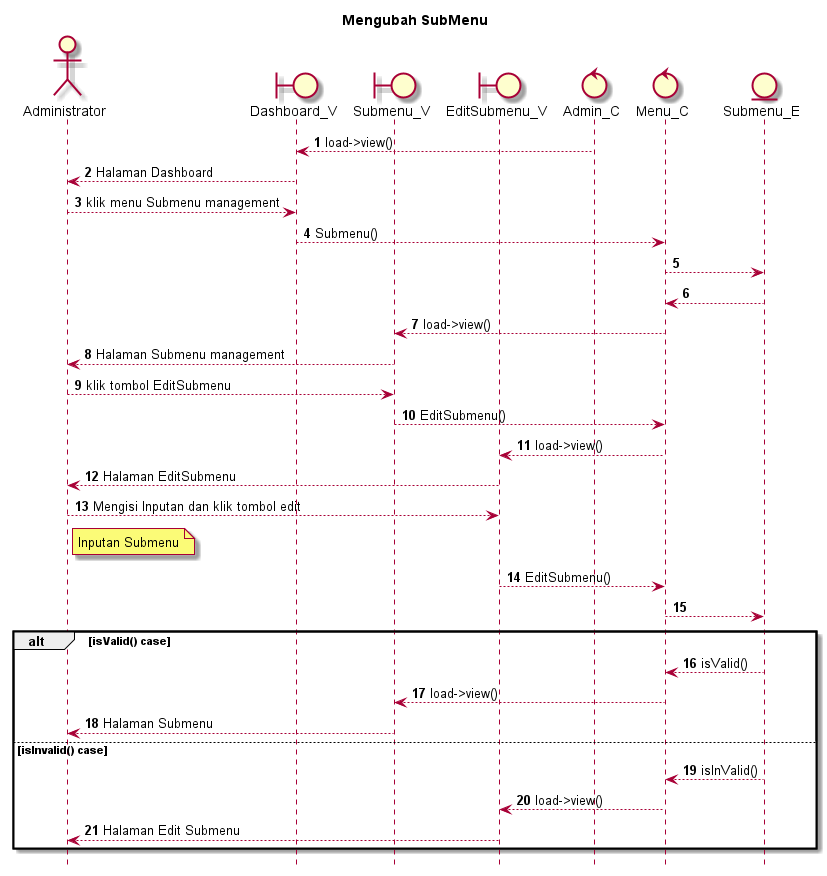

The diagram above was rendered by PlantUML. Its source (embedded in the PNG):
@startuml

autonumber
hide footbox
title Mengubah SubMenu

Actor Administrator
boundary Dashboard_V
boundary Submenu_V
boundary EditSubmenu_V
control Admin_C
control Menu_C
Entity Submenu_E

Admin_C --> Dashboard_V: load->view()
Dashboard_V --> Administrator: Halaman Dashboard
Administrator --> Dashboard_V: klik menu Submenu management
Dashboard_V --> Menu_C: Submenu()
Menu_C --> Submenu_E:
    
    Submenu_E --> Menu_C:
    Menu_C --> Submenu_V: load->view()
    Submenu_V --> Administrator: Halaman Submenu management

Administrator --> Submenu_V: klik tombol EditSubmenu
Submenu_V --> Menu_C: EditSubmenu()
Menu_C --> EditSubmenu_V: load->view()
EditSubmenu_V --> Administrator: Halaman EditSubmenu

Administrator --> EditSubmenu_V: Mengisi Inputan dan klik tombol edit
    note right of Administrator
        Inputan Submenu
            end note
EditSubmenu_V --> Menu_C: EditSubmenu()
Menu_C --> Submenu_E:

alt isValid() case
    
    Submenu_E --> Menu_C: isValid()
    Menu_C --> Submenu_V: load->view()
    Submenu_V --> Administrator: Halaman Submenu

else isInvalid() case
    
    Submenu_E --> Menu_C: isInValid()
    Menu_C --> EditSubmenu_V: load->view()
    EditSubmenu_V --> Administrator: Halaman Edit Submenu

end
@enduml